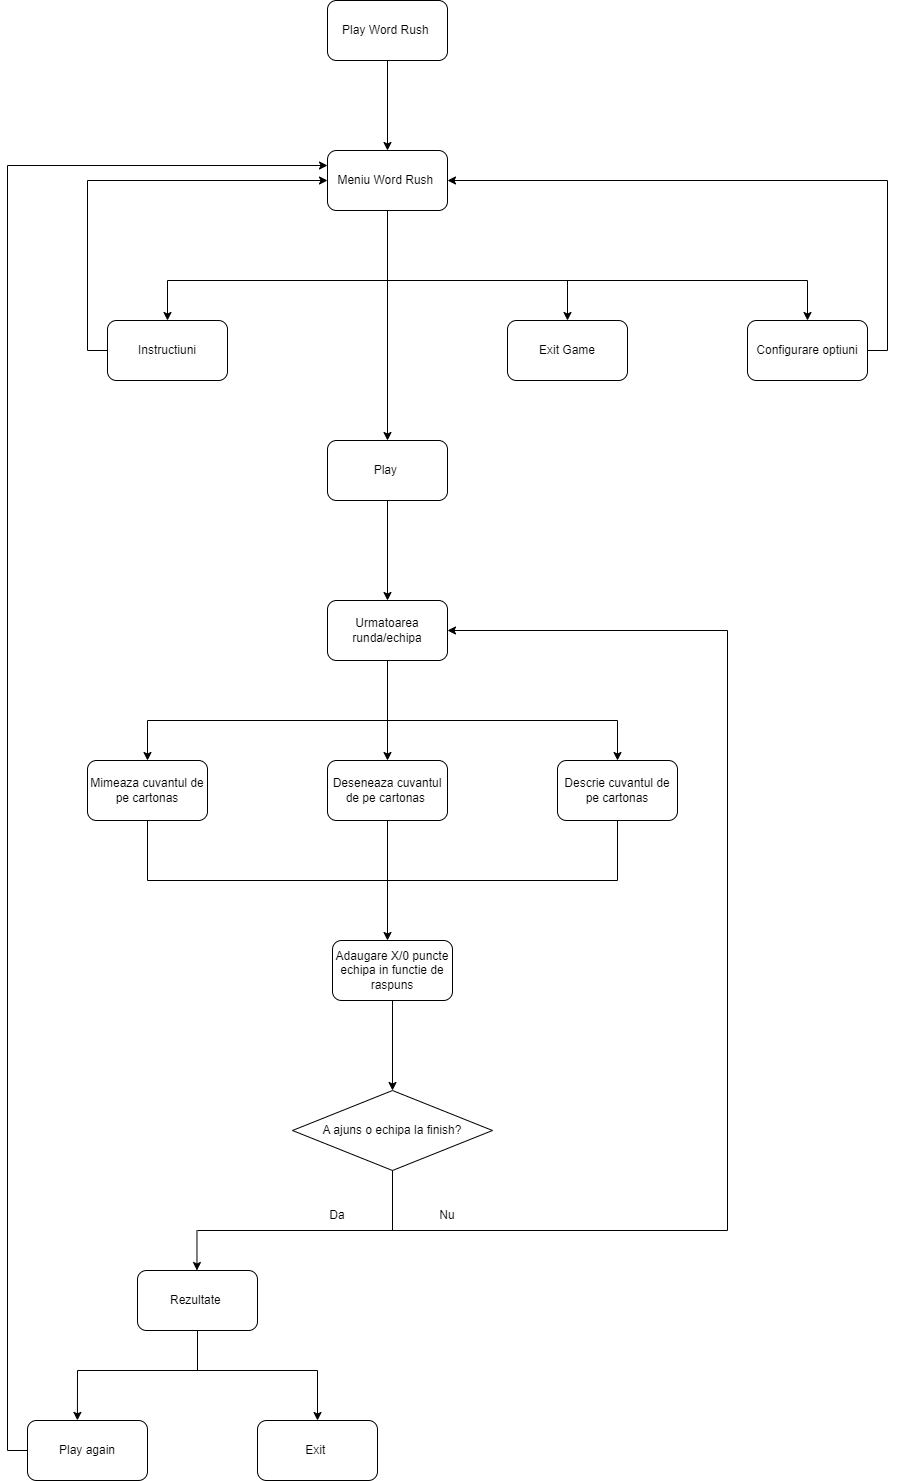

The diagram above was exported from draw.io. Its source (the exported page's mxGraphModel, read from the mxfile embedded in the PNG):
<mxGraphModel dx="1509" dy="838" grid="1" gridSize="10" guides="1" tooltips="1" connect="1" arrows="1" fold="1" page="1" pageScale="1" pageWidth="850" pageHeight="1100" math="0" shadow="0">
  <root>
    <mxCell id="0" />
    <mxCell id="1" parent="0" />
    <mxCell id="puAWjJBkQvxalQmsDR9k-1" value="Play Word Rush&amp;nbsp;" style="rounded=1;whiteSpace=wrap;html=1;" vertex="1" parent="1">
      <mxGeometry x="360" y="40" width="120" height="60" as="geometry" />
    </mxCell>
    <mxCell id="puAWjJBkQvxalQmsDR9k-2" value="Meniu Word Rush&amp;nbsp;" style="rounded=1;whiteSpace=wrap;html=1;" vertex="1" parent="1">
      <mxGeometry x="360" y="190" width="120" height="60" as="geometry" />
    </mxCell>
    <mxCell id="puAWjJBkQvxalQmsDR9k-3" value="" style="endArrow=classic;html=1;rounded=0;exitX=0.5;exitY=1;exitDx=0;exitDy=0;entryX=0.5;entryY=0;entryDx=0;entryDy=0;" edge="1" parent="1" source="puAWjJBkQvxalQmsDR9k-1" target="puAWjJBkQvxalQmsDR9k-2">
      <mxGeometry width="50" height="50" relative="1" as="geometry">
        <mxPoint x="400" y="430" as="sourcePoint" />
        <mxPoint x="450" y="380" as="targetPoint" />
      </mxGeometry>
    </mxCell>
    <mxCell id="puAWjJBkQvxalQmsDR9k-4" value="Play&amp;nbsp;" style="rounded=1;whiteSpace=wrap;html=1;" vertex="1" parent="1">
      <mxGeometry x="360" y="480" width="120" height="60" as="geometry" />
    </mxCell>
    <mxCell id="puAWjJBkQvxalQmsDR9k-5" value="Instructiuni" style="rounded=1;whiteSpace=wrap;html=1;" vertex="1" parent="1">
      <mxGeometry x="140" y="360" width="120" height="60" as="geometry" />
    </mxCell>
    <mxCell id="puAWjJBkQvxalQmsDR9k-6" value="Exit Game" style="rounded=1;whiteSpace=wrap;html=1;" vertex="1" parent="1">
      <mxGeometry x="540" y="360" width="120" height="60" as="geometry" />
    </mxCell>
    <mxCell id="puAWjJBkQvxalQmsDR9k-7" value="Configurare optiuni" style="rounded=1;whiteSpace=wrap;html=1;" vertex="1" parent="1">
      <mxGeometry x="780" y="360" width="120" height="60" as="geometry" />
    </mxCell>
    <mxCell id="puAWjJBkQvxalQmsDR9k-8" value="" style="endArrow=none;html=1;rounded=0;entryX=0.5;entryY=1;entryDx=0;entryDy=0;" edge="1" parent="1" target="puAWjJBkQvxalQmsDR9k-2">
      <mxGeometry width="50" height="50" relative="1" as="geometry">
        <mxPoint x="420" y="320" as="sourcePoint" />
        <mxPoint x="450" y="380" as="targetPoint" />
      </mxGeometry>
    </mxCell>
    <mxCell id="puAWjJBkQvxalQmsDR9k-9" value="" style="endArrow=none;html=1;rounded=0;" edge="1" parent="1">
      <mxGeometry width="50" height="50" relative="1" as="geometry">
        <mxPoint x="200" y="320" as="sourcePoint" />
        <mxPoint x="840" y="320" as="targetPoint" />
      </mxGeometry>
    </mxCell>
    <mxCell id="puAWjJBkQvxalQmsDR9k-10" value="" style="endArrow=classic;html=1;rounded=0;" edge="1" parent="1" target="puAWjJBkQvxalQmsDR9k-5">
      <mxGeometry width="50" height="50" relative="1" as="geometry">
        <mxPoint x="200" y="320" as="sourcePoint" />
        <mxPoint x="450" y="380" as="targetPoint" />
      </mxGeometry>
    </mxCell>
    <mxCell id="puAWjJBkQvxalQmsDR9k-11" value="" style="endArrow=classic;html=1;rounded=0;entryX=0.5;entryY=0;entryDx=0;entryDy=0;" edge="1" parent="1" target="puAWjJBkQvxalQmsDR9k-6">
      <mxGeometry width="50" height="50" relative="1" as="geometry">
        <mxPoint x="600" y="320" as="sourcePoint" />
        <mxPoint x="450" y="380" as="targetPoint" />
      </mxGeometry>
    </mxCell>
    <mxCell id="puAWjJBkQvxalQmsDR9k-12" value="" style="endArrow=classic;html=1;rounded=0;entryX=0.5;entryY=0;entryDx=0;entryDy=0;" edge="1" parent="1" target="puAWjJBkQvxalQmsDR9k-4">
      <mxGeometry width="50" height="50" relative="1" as="geometry">
        <mxPoint x="420" y="320" as="sourcePoint" />
        <mxPoint x="450" y="380" as="targetPoint" />
      </mxGeometry>
    </mxCell>
    <mxCell id="puAWjJBkQvxalQmsDR9k-13" value="" style="endArrow=classic;html=1;rounded=0;" edge="1" parent="1" target="puAWjJBkQvxalQmsDR9k-7">
      <mxGeometry width="50" height="50" relative="1" as="geometry">
        <mxPoint x="840" y="320" as="sourcePoint" />
        <mxPoint x="450" y="380" as="targetPoint" />
      </mxGeometry>
    </mxCell>
    <mxCell id="puAWjJBkQvxalQmsDR9k-14" value="" style="endArrow=none;html=1;rounded=0;entryX=1;entryY=0.5;entryDx=0;entryDy=0;" edge="1" parent="1" target="puAWjJBkQvxalQmsDR9k-7">
      <mxGeometry width="50" height="50" relative="1" as="geometry">
        <mxPoint x="920" y="390" as="sourcePoint" />
        <mxPoint x="450" y="380" as="targetPoint" />
      </mxGeometry>
    </mxCell>
    <mxCell id="puAWjJBkQvxalQmsDR9k-15" value="" style="endArrow=none;html=1;rounded=0;" edge="1" parent="1">
      <mxGeometry width="50" height="50" relative="1" as="geometry">
        <mxPoint x="920" y="220" as="sourcePoint" />
        <mxPoint x="920" y="390" as="targetPoint" />
      </mxGeometry>
    </mxCell>
    <mxCell id="puAWjJBkQvxalQmsDR9k-16" value="" style="endArrow=classic;html=1;rounded=0;entryX=1;entryY=0.5;entryDx=0;entryDy=0;" edge="1" parent="1" target="puAWjJBkQvxalQmsDR9k-2">
      <mxGeometry width="50" height="50" relative="1" as="geometry">
        <mxPoint x="920" y="220" as="sourcePoint" />
        <mxPoint x="450" y="380" as="targetPoint" />
      </mxGeometry>
    </mxCell>
    <mxCell id="puAWjJBkQvxalQmsDR9k-17" value="" style="endArrow=classic;html=1;rounded=0;entryX=0;entryY=0.5;entryDx=0;entryDy=0;" edge="1" parent="1" target="puAWjJBkQvxalQmsDR9k-2">
      <mxGeometry width="50" height="50" relative="1" as="geometry">
        <mxPoint x="120" y="220" as="sourcePoint" />
        <mxPoint x="100" y="210" as="targetPoint" />
      </mxGeometry>
    </mxCell>
    <mxCell id="puAWjJBkQvxalQmsDR9k-18" value="" style="endArrow=none;html=1;rounded=0;exitX=0;exitY=0.5;exitDx=0;exitDy=0;" edge="1" parent="1" source="puAWjJBkQvxalQmsDR9k-5">
      <mxGeometry width="50" height="50" relative="1" as="geometry">
        <mxPoint x="400" y="430" as="sourcePoint" />
        <mxPoint x="120" y="390" as="targetPoint" />
      </mxGeometry>
    </mxCell>
    <mxCell id="puAWjJBkQvxalQmsDR9k-19" value="" style="endArrow=none;html=1;rounded=0;" edge="1" parent="1">
      <mxGeometry width="50" height="50" relative="1" as="geometry">
        <mxPoint x="120" y="390" as="sourcePoint" />
        <mxPoint x="120" y="220" as="targetPoint" />
      </mxGeometry>
    </mxCell>
    <mxCell id="puAWjJBkQvxalQmsDR9k-20" value="Urmatoarea runda/echipa" style="rounded=1;whiteSpace=wrap;html=1;" vertex="1" parent="1">
      <mxGeometry x="360" y="640" width="120" height="60" as="geometry" />
    </mxCell>
    <mxCell id="puAWjJBkQvxalQmsDR9k-21" value="" style="endArrow=classic;html=1;rounded=0;exitX=0.5;exitY=1;exitDx=0;exitDy=0;entryX=0.5;entryY=0;entryDx=0;entryDy=0;" edge="1" parent="1" source="puAWjJBkQvxalQmsDR9k-4" target="puAWjJBkQvxalQmsDR9k-20">
      <mxGeometry width="50" height="50" relative="1" as="geometry">
        <mxPoint x="400" y="710" as="sourcePoint" />
        <mxPoint x="450" y="660" as="targetPoint" />
      </mxGeometry>
    </mxCell>
    <mxCell id="puAWjJBkQvxalQmsDR9k-22" value="" style="endArrow=none;html=1;rounded=0;exitX=0.5;exitY=1;exitDx=0;exitDy=0;" edge="1" parent="1" source="puAWjJBkQvxalQmsDR9k-20">
      <mxGeometry width="50" height="50" relative="1" as="geometry">
        <mxPoint x="400" y="710" as="sourcePoint" />
        <mxPoint x="420" y="760" as="targetPoint" />
      </mxGeometry>
    </mxCell>
    <mxCell id="puAWjJBkQvxalQmsDR9k-23" value="" style="endArrow=none;html=1;rounded=0;" edge="1" parent="1">
      <mxGeometry width="50" height="50" relative="1" as="geometry">
        <mxPoint x="180" y="760" as="sourcePoint" />
        <mxPoint x="650" y="760" as="targetPoint" />
      </mxGeometry>
    </mxCell>
    <mxCell id="puAWjJBkQvxalQmsDR9k-27" value="Descrie cuvantul de pe cartonas" style="rounded=1;whiteSpace=wrap;html=1;" vertex="1" parent="1">
      <mxGeometry x="590" y="800" width="120" height="60" as="geometry" />
    </mxCell>
    <mxCell id="puAWjJBkQvxalQmsDR9k-28" value="Deseneaza cuvantul de pe cartonas&amp;nbsp;" style="rounded=1;whiteSpace=wrap;html=1;" vertex="1" parent="1">
      <mxGeometry x="360" y="800" width="120" height="60" as="geometry" />
    </mxCell>
    <mxCell id="puAWjJBkQvxalQmsDR9k-29" value="Mimeaza cuvantul de pe cartonas" style="rounded=1;whiteSpace=wrap;html=1;" vertex="1" parent="1">
      <mxGeometry x="120" y="800" width="120" height="60" as="geometry" />
    </mxCell>
    <mxCell id="puAWjJBkQvxalQmsDR9k-30" value="" style="endArrow=classic;html=1;rounded=0;entryX=0.5;entryY=0;entryDx=0;entryDy=0;" edge="1" parent="1" target="puAWjJBkQvxalQmsDR9k-29">
      <mxGeometry width="50" height="50" relative="1" as="geometry">
        <mxPoint x="180" y="760" as="sourcePoint" />
        <mxPoint x="450" y="660" as="targetPoint" />
      </mxGeometry>
    </mxCell>
    <mxCell id="puAWjJBkQvxalQmsDR9k-31" value="" style="endArrow=classic;html=1;rounded=0;entryX=0.5;entryY=0;entryDx=0;entryDy=0;" edge="1" parent="1" target="puAWjJBkQvxalQmsDR9k-28">
      <mxGeometry width="50" height="50" relative="1" as="geometry">
        <mxPoint x="420" y="760" as="sourcePoint" />
        <mxPoint x="450" y="660" as="targetPoint" />
      </mxGeometry>
    </mxCell>
    <mxCell id="puAWjJBkQvxalQmsDR9k-32" value="" style="endArrow=classic;html=1;rounded=0;" edge="1" parent="1" target="puAWjJBkQvxalQmsDR9k-27">
      <mxGeometry width="50" height="50" relative="1" as="geometry">
        <mxPoint x="650" y="760" as="sourcePoint" />
        <mxPoint x="450" y="660" as="targetPoint" />
      </mxGeometry>
    </mxCell>
    <mxCell id="puAWjJBkQvxalQmsDR9k-34" value="" style="endArrow=none;html=1;rounded=0;entryX=0.5;entryY=1;entryDx=0;entryDy=0;" edge="1" parent="1" target="puAWjJBkQvxalQmsDR9k-29">
      <mxGeometry width="50" height="50" relative="1" as="geometry">
        <mxPoint x="180" y="920" as="sourcePoint" />
        <mxPoint x="450" y="950" as="targetPoint" />
      </mxGeometry>
    </mxCell>
    <mxCell id="puAWjJBkQvxalQmsDR9k-35" value="" style="endArrow=none;html=1;rounded=0;entryX=0.5;entryY=1;entryDx=0;entryDy=0;" edge="1" parent="1" target="puAWjJBkQvxalQmsDR9k-28">
      <mxGeometry width="50" height="50" relative="1" as="geometry">
        <mxPoint x="420" y="920" as="sourcePoint" />
        <mxPoint x="450" y="950" as="targetPoint" />
      </mxGeometry>
    </mxCell>
    <mxCell id="puAWjJBkQvxalQmsDR9k-36" value="" style="endArrow=none;html=1;rounded=0;entryX=0.5;entryY=1;entryDx=0;entryDy=0;" edge="1" parent="1" target="puAWjJBkQvxalQmsDR9k-27">
      <mxGeometry width="50" height="50" relative="1" as="geometry">
        <mxPoint x="650" y="920" as="sourcePoint" />
        <mxPoint x="450" y="950" as="targetPoint" />
      </mxGeometry>
    </mxCell>
    <mxCell id="puAWjJBkQvxalQmsDR9k-37" value="" style="endArrow=none;html=1;rounded=0;" edge="1" parent="1">
      <mxGeometry width="50" height="50" relative="1" as="geometry">
        <mxPoint x="180" y="920" as="sourcePoint" />
        <mxPoint x="650" y="920" as="targetPoint" />
      </mxGeometry>
    </mxCell>
    <mxCell id="puAWjJBkQvxalQmsDR9k-38" value="" style="endArrow=classic;html=1;rounded=0;entryX=0.5;entryY=0;entryDx=0;entryDy=0;" edge="1" parent="1">
      <mxGeometry width="50" height="50" relative="1" as="geometry">
        <mxPoint x="420" y="920" as="sourcePoint" />
        <mxPoint x="420" y="980" as="targetPoint" />
      </mxGeometry>
    </mxCell>
    <mxCell id="puAWjJBkQvxalQmsDR9k-42" value="" style="endArrow=classic;html=1;rounded=0;" edge="1" parent="1">
      <mxGeometry width="50" height="50" relative="1" as="geometry">
        <mxPoint x="229.47" y="1270" as="sourcePoint" />
        <mxPoint x="229.47" y="1310" as="targetPoint" />
      </mxGeometry>
    </mxCell>
    <mxCell id="puAWjJBkQvxalQmsDR9k-43" value="" style="endArrow=classic;html=1;rounded=0;" edge="1" parent="1" target="puAWjJBkQvxalQmsDR9k-53">
      <mxGeometry width="50" height="50" relative="1" as="geometry">
        <mxPoint x="350" y="1410" as="sourcePoint" />
        <mxPoint x="440" y="1390" as="targetPoint" />
      </mxGeometry>
    </mxCell>
    <mxCell id="puAWjJBkQvxalQmsDR9k-44" value="Adaugare X/0 puncte echipa in functie de raspuns" style="rounded=1;whiteSpace=wrap;html=1;" vertex="1" parent="1">
      <mxGeometry x="365" y="980" width="120" height="60" as="geometry" />
    </mxCell>
    <mxCell id="puAWjJBkQvxalQmsDR9k-45" value="Rezultate&amp;nbsp;" style="rounded=1;whiteSpace=wrap;html=1;" vertex="1" parent="1">
      <mxGeometry x="170" y="1310" width="120" height="60" as="geometry" />
    </mxCell>
    <mxCell id="puAWjJBkQvxalQmsDR9k-46" value="A ajuns o echipa la finish?" style="rhombus;whiteSpace=wrap;html=1;" vertex="1" parent="1">
      <mxGeometry x="325" y="1130" width="200" height="80" as="geometry" />
    </mxCell>
    <mxCell id="puAWjJBkQvxalQmsDR9k-47" value="" style="endArrow=classic;html=1;rounded=0;exitX=0.5;exitY=1;exitDx=0;exitDy=0;entryX=0.5;entryY=0;entryDx=0;entryDy=0;" edge="1" parent="1" source="puAWjJBkQvxalQmsDR9k-44" target="puAWjJBkQvxalQmsDR9k-46">
      <mxGeometry width="50" height="50" relative="1" as="geometry">
        <mxPoint x="400" y="1110" as="sourcePoint" />
        <mxPoint x="450" y="1060" as="targetPoint" />
      </mxGeometry>
    </mxCell>
    <mxCell id="puAWjJBkQvxalQmsDR9k-48" value="" style="endArrow=none;html=1;rounded=0;exitX=0.5;exitY=1;exitDx=0;exitDy=0;" edge="1" parent="1" source="puAWjJBkQvxalQmsDR9k-46">
      <mxGeometry width="50" height="50" relative="1" as="geometry">
        <mxPoint x="400" y="1130" as="sourcePoint" />
        <mxPoint x="425" y="1270" as="targetPoint" />
      </mxGeometry>
    </mxCell>
    <mxCell id="puAWjJBkQvxalQmsDR9k-49" value="" style="endArrow=none;html=1;rounded=0;" edge="1" parent="1">
      <mxGeometry width="50" height="50" relative="1" as="geometry">
        <mxPoint x="230" y="1270" as="sourcePoint" />
        <mxPoint x="760" y="670" as="targetPoint" />
        <Array as="points">
          <mxPoint x="760" y="1270" />
        </Array>
      </mxGeometry>
    </mxCell>
    <mxCell id="puAWjJBkQvxalQmsDR9k-50" value="" style="endArrow=classic;html=1;rounded=0;entryX=1;entryY=0.5;entryDx=0;entryDy=0;" edge="1" parent="1" target="puAWjJBkQvxalQmsDR9k-20">
      <mxGeometry width="50" height="50" relative="1" as="geometry">
        <mxPoint x="760" y="670" as="sourcePoint" />
        <mxPoint x="450" y="780" as="targetPoint" />
      </mxGeometry>
    </mxCell>
    <mxCell id="puAWjJBkQvxalQmsDR9k-51" value="Nu" style="text;html=1;strokeColor=none;fillColor=none;align=center;verticalAlign=middle;whiteSpace=wrap;rounded=0;" vertex="1" parent="1">
      <mxGeometry x="450" y="1240" width="60" height="30" as="geometry" />
    </mxCell>
    <mxCell id="puAWjJBkQvxalQmsDR9k-52" value="Da" style="text;html=1;strokeColor=none;fillColor=none;align=center;verticalAlign=middle;whiteSpace=wrap;rounded=0;" vertex="1" parent="1">
      <mxGeometry x="340" y="1240" width="60" height="30" as="geometry" />
    </mxCell>
    <mxCell id="puAWjJBkQvxalQmsDR9k-53" value="Exit&amp;nbsp;" style="rounded=1;whiteSpace=wrap;html=1;" vertex="1" parent="1">
      <mxGeometry x="290" y="1460" width="120" height="60" as="geometry" />
    </mxCell>
    <mxCell id="puAWjJBkQvxalQmsDR9k-54" value="Play again" style="rounded=1;whiteSpace=wrap;html=1;" vertex="1" parent="1">
      <mxGeometry x="60" y="1460" width="120" height="60" as="geometry" />
    </mxCell>
    <mxCell id="puAWjJBkQvxalQmsDR9k-55" value="" style="endArrow=none;html=1;rounded=0;exitX=0.5;exitY=1;exitDx=0;exitDy=0;" edge="1" parent="1" source="puAWjJBkQvxalQmsDR9k-45">
      <mxGeometry width="50" height="50" relative="1" as="geometry">
        <mxPoint x="400" y="1290" as="sourcePoint" />
        <mxPoint x="230" y="1410" as="targetPoint" />
      </mxGeometry>
    </mxCell>
    <mxCell id="puAWjJBkQvxalQmsDR9k-56" value="" style="endArrow=none;html=1;rounded=0;" edge="1" parent="1">
      <mxGeometry width="50" height="50" relative="1" as="geometry">
        <mxPoint x="110" y="1410" as="sourcePoint" />
        <mxPoint x="350" y="1410" as="targetPoint" />
      </mxGeometry>
    </mxCell>
    <mxCell id="puAWjJBkQvxalQmsDR9k-58" value="" style="endArrow=classic;html=1;rounded=0;entryX=0.416;entryY=-0.002;entryDx=0;entryDy=0;entryPerimeter=0;" edge="1" parent="1" target="puAWjJBkQvxalQmsDR9k-54">
      <mxGeometry width="50" height="50" relative="1" as="geometry">
        <mxPoint x="110" y="1410" as="sourcePoint" />
        <mxPoint x="450" y="1240" as="targetPoint" />
      </mxGeometry>
    </mxCell>
    <mxCell id="puAWjJBkQvxalQmsDR9k-59" value="" style="endArrow=classic;html=1;rounded=0;exitX=0;exitY=0.5;exitDx=0;exitDy=0;entryX=0;entryY=0.25;entryDx=0;entryDy=0;" edge="1" parent="1" source="puAWjJBkQvxalQmsDR9k-54" target="puAWjJBkQvxalQmsDR9k-2">
      <mxGeometry width="50" height="50" relative="1" as="geometry">
        <mxPoint x="400" y="1220" as="sourcePoint" />
        <mxPoint x="450" y="1170" as="targetPoint" />
        <Array as="points">
          <mxPoint x="40" y="1490" />
          <mxPoint x="40" y="205" />
        </Array>
      </mxGeometry>
    </mxCell>
  </root>
</mxGraphModel>